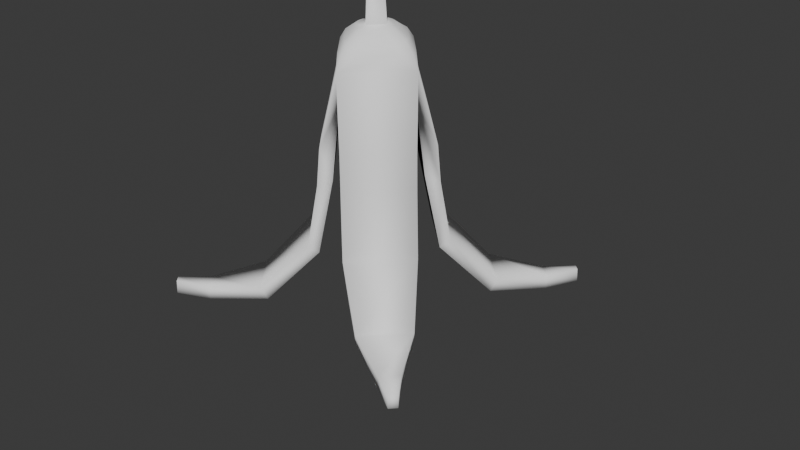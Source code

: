 # Source: Bananna_Splat.blend  (saved by Blender 4.0.36; exported with 4.5.12 LTS)
import bpy
from mathutils import Matrix  # noqa: F401  (used for matrix-valued properties, if any)

bpy.ops.wm.read_factory_settings(use_empty=True)
scene = bpy.context.scene
scene.name = 'Scene'

# ---- collections
col_collection = bpy.data.collections.new('Collection'); scene.collection.children.link(col_collection)

# ---- materials (node trees are filled in below, after node groups)
mat_material_001 = bpy.data.materials.new('Material.001')
mat_material_001.use_transparent_shadow = False
mat_material_002 = bpy.data.materials.new('Material.002')
mat_material_002.use_transparent_shadow = False

# ---- material node trees
mat_material_001.use_nodes = True; mat_material_001.node_tree.nodes.clear()
_N = mat_material_001.node_tree.nodes; _L = mat_material_001.node_tree.links
n0 = _N.new('ShaderNodeBsdfPrincipled'); n0.name = 'Principled BSDF'; n0.location = (10, 300)
n0.inputs[0].default_value = (1.0, 1.0, 1.0, 1.0)
n0.inputs[2].default_value = 1.0
n0.inputs[3].default_value = 1.45
n1 = _N.new('ShaderNodeOutputMaterial'); n1.name = 'Material Output'; n1.location = (300, 300)
_L.new(n0.outputs[0], n1.inputs[0])
n1.is_active_output = True
mat_material_002.use_nodes = True; mat_material_002.node_tree.nodes.clear()
_N = mat_material_002.node_tree.nodes; _L = mat_material_002.node_tree.links
n0 = _N.new('ShaderNodeBsdfPrincipled'); n0.name = 'Principled BSDF'; n0.location = (10, 300)
n0.inputs[0].default_value = (0.0, 0.0, 0.0, 1.0)
n0.inputs[2].default_value = 1.0
n0.inputs[3].default_value = 1.45
n1 = _N.new('ShaderNodeOutputMaterial'); n1.name = 'Material Output'; n1.location = (300, 300)
_L.new(n0.outputs[0], n1.inputs[0])
n1.is_active_output = True

# ---- world
world_world = bpy.data.worlds.new('World'); scene.world = world_world
world_world.use_nodes = True; world_world.node_tree.nodes.clear()
_N = world_world.node_tree.nodes; _L = world_world.node_tree.links
n0 = _N.new('ShaderNodeOutputWorld'); n0.name = 'World Output'; n0.location = (300, 300)
n1 = _N.new('ShaderNodeBackground'); n1.name = 'Background'; n1.location = (10, 300)
n1.inputs[0].default_value = (0.05088, 0.05088, 0.05088, 1.0)
_L.new(n1.outputs[0], n0.inputs[0])
n0.is_active_output = True
world_world.color = (0.05088, 0.05088, 0.05088)
world_world.use_sun_shadow = False
world_world.sun_shadow_jitter_overblur = 0.0

# ---- meshes
me_cube_001 = bpy.data.meshes.new('Cube.001')
me_cube_001.from_pydata([(1.822, -0.3767, 5.026), (1.885, -0.4399, 3.947), (1.436, 0.02673, 6.202), (1.551, -0.1794, 4.11), (0.4078, -1.791, 5.026), (0.471, -1.854, 3.947), (0.05939, -1.382, 6.202), (0.2175, -1.513, 4.11), (2.102, -0.657, 2.163), (1.888, -0.4428, 1.978), (0.4739, -1.857, 1.978), (0.6881, -2.071, 2.163), (2.924, -1.8, 0.7315), (2.792, -1.668, 0.3776), (1.699, -2.761, 0.3776), (1.831, -2.893, 0.7315), (3.672, -3.22, 0.4967), (3.656, -3.204, 0.1032), (3.235, -3.625, 0.1032), (3.251, -3.641, 0.4967), (4.208, -3.998, 0.5855), (4.218, -4.007, 0.1956), (4.038, -4.187, 0.1956), (4.029, -4.177, 0.5855), (-0.3211, -1.776, 5.026), (-0.3896, -1.834, 3.947), (0.08185, -0.352, 8.085), (-0.1102, -1.515, 4.11), (-1.607, -0.2443, 5.026), (-1.675, -0.3018, 3.947), (-1.173, 0.08446, 6.202), (-1.322, -0.07025, 4.11), (-0.6248, -2.031, 2.163), (-0.3927, -1.836, 1.978), (-1.678, -0.3044, 1.978), (-1.91, -0.4991, 2.163), (-1.835, -2.75, 0.7315), (-1.692, -2.63, 0.3776), (-2.686, -1.446, 0.3776), (-2.829, -1.566, 0.7315), (-3.315, -3.372, 0.4967), (-3.297, -3.357, 0.1032), (-3.68, -2.901, 0.1032), (-3.698, -2.915, 0.4967), (-4.136, -3.838, 0.5855), (-4.147, -3.846, 0.1956), (-4.31, -3.652, 0.1956), (-4.299, -3.643, 0.5855), (-1.607, 0.4167, 5.026), (-1.675, 0.4742, 3.947), (0.4685, 0.04367, 8.085), (-1.322, 0.2392, 4.11), (-0.3211, 1.949, 5.026), (-0.3896, 2.006, 3.947), (0.08248, 1.493, 6.202), (-0.1102, 1.684, 4.11), (-1.91, 0.6716, 2.163), (-1.678, 0.4768, 1.978), (-0.3927, 2.009, 1.978), (-0.6248, 2.204, 2.163), (-2.829, 1.739, 0.7315), (-2.686, 1.619, 0.3776), (-1.692, 2.803, 0.3776), (-1.835, 2.923, 0.7315), (-3.698, 3.088, 0.4967), (-3.68, 3.073, 0.1032), (-3.297, 3.529, 0.1032), (-3.315, 3.544, 0.4967), (-4.299, 3.816, 0.5855), (-4.31, 3.825, 0.1956), (-4.147, 4.019, 0.1956), (-4.136, 4.01, 0.5855), (0.4568, 1.841, 5.026), (0.52, 1.904, 3.947), (-0.2707, 0.06766, 8.085), (0.2636, 1.566, 4.11), (1.871, 0.4266, 5.026), (1.934, 0.4899, 3.947), (0.08148, 0.463, 8.085), (1.597, 0.2328, 4.11), (0.7371, 2.121, 2.163), (0.5229, 1.907, 1.978), (1.937, 0.4928, 1.978), (2.151, 0.707, 2.163), (1.88, 2.943, 0.7315), (1.748, 2.811, 0.3776), (2.841, 1.718, 0.3776), (2.973, 1.85, 0.7315), (3.3, 3.691, 0.4967), (3.284, 3.675, 0.1032), (3.705, 3.254, 0.1032), (3.721, 3.27, 0.4967), (4.078, 4.227, 0.5855), (4.087, 4.237, 0.1956), (4.267, 4.057, 0.1956), (4.257, 4.048, 0.5855), (0.08202, 0.373, 9.412), (-0.2757, 0.065, 9.468), (0.08374, -0.2619, 9.411), (0.3692, 0.04631, 9.348), (0.3864, 0.3614, 10.62), (0.1538, 0.06466, 10.78), (0.3866, -0.2504, 10.62), (0.6364, 0.04672, 10.44), (0.7194, 0.4062, 10.97), (0.5292, 0.06635, 11.24), (0.7196, -0.2951, 10.97), (0.9154, 0.04569, 10.7), (1.194, 0.329, 7.487), (1.186, -0.2693, 7.486), (1.517, 0.02498, 7.084), (1.325, 0.02787, 7.469), (0.6565, -0.1884, 7.972), (0.6628, 0.268, 7.973), (0.5336, 0.04266, 8.076), (0.7198, 0.03931, 8.005), (0.9793, 0.3006, 7.778), (0.9721, -0.2326, 7.777), (1.101, 0.0321, 7.758), (0.351, -1.136, 7.475), (-0.2129, -1.113, 7.477), (0.05709, -1.469, 7.093), (0.064, -1.271, 7.46), (-0.1325, -0.5381, 7.98), (0.2914, -0.5554, 7.978), (0.07887, -0.4543, 8.066), (0.0754, -0.6304, 7.993), (0.325, -0.9103, 7.765), (-0.1798, -0.8891, 7.768), (0.06789, -1.058, 7.728), (-0.9841, -0.1596, 7.507), (-0.9723, 0.3219, 7.512), (-1.25, 0.08621, 7.156), (-1.105, 0.08395, 7.466), (-0.4835, 0.2569, 7.981), (-0.4886, -0.1129, 7.981), (-0.3771, 0.06945, 8.064), (-0.5425, 0.07265, 7.993), (-0.801, -0.1414, 7.774), (-0.795, 0.2977, 7.773), (-0.8983, 0.07978, 7.752), (0.3099, 0.6474, 7.975), (-0.1442, 0.6424, 7.977), (0.0811, 0.5457, 8.072), (0.08127, 0.726, 8.0), (-0.211, 1.189, 7.502), (0.3839, 1.215, 7.48), (0.08158, 1.58, 7.07), (0.08301, 1.368, 7.462), (-0.1844, 0.9836, 7.773), (0.3507, 0.99, 7.771), (0.08231, 1.148, 7.737)], [], [(0, 1, 3, 2), (2, 3, 7, 6), (6, 7, 5, 4), (4, 5, 1, 0), (2, 110, 0), (1, 5, 11, 8), (11, 10, 14, 15), (7, 3, 9, 10), (5, 7, 10, 11), (3, 1, 8, 9), (15, 14, 18, 19), (9, 8, 12, 13), (8, 11, 15, 12), (10, 9, 13, 14), (16, 19, 23, 20), (13, 12, 16, 17), (12, 15, 19, 16), (14, 13, 17, 18), (22, 21, 20, 23), (18, 17, 21, 22), (19, 18, 22, 23), (17, 16, 20, 21), (24, 25, 27, 6), (6, 27, 31, 30), (30, 31, 29, 28), (28, 29, 25, 24), (6, 121, 24), (25, 29, 35, 32), (35, 34, 38, 39), (31, 27, 33, 34), (29, 31, 34, 35), (27, 25, 32, 33), (39, 38, 42, 43), (33, 32, 36, 37), (32, 35, 39, 36), (34, 33, 37, 38), (40, 43, 47, 44), (37, 36, 40, 41), (36, 39, 43, 40), (38, 37, 41, 42), (46, 45, 44, 47), (42, 41, 45, 46), (43, 42, 46, 47), (41, 40, 44, 45), (48, 49, 51, 30), (30, 51, 55, 54), (54, 55, 53, 52), (52, 53, 49, 48), (30, 132, 48), (49, 53, 59, 56), (59, 58, 62, 63), (55, 51, 57, 58), (53, 55, 58, 59), (51, 49, 56, 57), (63, 62, 66, 67), (57, 56, 60, 61), (56, 59, 63, 60), (58, 57, 61, 62), (64, 67, 71, 68), (61, 60, 64, 65), (60, 63, 67, 64), (62, 61, 65, 66), (70, 69, 68, 71), (66, 65, 69, 70), (67, 66, 70, 71), (65, 64, 68, 69), (72, 73, 75, 54), (54, 75, 79, 2), (2, 79, 77, 76), (76, 77, 73, 72), (76, 110, 2), (73, 77, 83, 80), (83, 82, 86, 87), (79, 75, 81, 82), (77, 79, 82, 83), (75, 73, 80, 81), (87, 86, 90, 91), (81, 80, 84, 85), (80, 83, 87, 84), (82, 81, 85, 86), (88, 91, 95, 92), (85, 84, 88, 89), (84, 87, 91, 88), (86, 85, 89, 90), (94, 93, 92, 95), (90, 89, 93, 94), (91, 90, 94, 95), (89, 88, 92, 93), (26, 50, 99, 98), (138, 128, 123, 135), (119, 109, 117, 127), (127, 117, 112, 124), (74, 78, 143, 142, 134, 136), (50, 26, 125, 124, 112, 114), (98, 99, 103, 102), (78, 74, 97, 96), (50, 78, 96, 99), (74, 26, 98, 97), (103, 100, 104, 107), (96, 97, 101, 100), (99, 96, 100, 103), (97, 98, 102, 101), (105, 106, 107, 104), (101, 102, 106, 105), (102, 103, 107, 106), (100, 101, 105, 104), (30, 28, 132), (145, 131, 139, 149), (6, 4, 121), (52, 147, 54), (116, 150, 141, 113), (78, 50, 114, 113, 141, 143), (26, 74, 136, 135, 123, 125), (108, 111, 110), (111, 109, 110), (112, 115, 114), (115, 113, 114), (108, 116, 118, 111), (111, 118, 117, 109), (116, 113, 115, 118), (118, 115, 112, 117), (130, 120, 128, 138), (119, 122, 121), (122, 120, 121), (123, 126, 125), (126, 124, 125), (119, 127, 129, 122), (122, 129, 128, 120), (127, 124, 126, 129), (129, 126, 123, 128), (147, 110, 76, 72), (130, 133, 132), (133, 131, 132), (134, 137, 136), (137, 135, 136), (130, 138, 140, 133), (133, 140, 139, 131), (138, 135, 137, 140), (140, 137, 134, 139), (108, 146, 150, 116), (141, 144, 143), (144, 142, 143), (145, 148, 147), (148, 146, 147), (150, 146, 148, 151), (151, 148, 145, 149), (141, 150, 151, 144), (144, 151, 149, 142), (149, 139, 134, 142), (6, 30, 54, 2), (132, 147, 52, 48), (131, 145, 147, 132), (28, 24, 121, 132), (120, 130, 132, 121), (121, 4, 0, 110), (109, 119, 121, 110), (54, 147, 72), (110, 147, 146, 108)])
me_cube_001.polygons.foreach_set('use_smooth', [1, 1, 1, 1, 1, 1, 1, 1, 1, 1, 1, 1, 1, 1, 1, 1, 1, 1, 1, 1, 1, 1, 1, 1, 1, 1, 1, 1, 1, 1, 1, 1, 1, 1, 1, 1, 1, 1, 1, 1, 1, 1, 1, 1, 1, 1, 1, 1, 1, 1, 1, 1, 1, 1, 1, 1, 1, 1, 1, 1, 1, 1, 1, 1, 1, 1, 1, 1, 1, 1, 1, 1, 1, 1, 1, 1, 1, 1, 1, 1, 1, 1, 1, 1, 1, 1, 1, 1, 1, 1, 1, 1, 1, 1, 1, 1, 1, 1, 1, 1, 1, 1, 1, 1, 1, 1, 1, 1, 1, 1, 1, 1, 1, 1, 1, 1, 1, 1, 1, 1, 1, 1, 1, 1, 1, 1, 1, 1, 1, 1, 1, 1, 1, 1, 1, 1, 1, 1, 1, 1, 1, 1, 1, 1, 1, 1, 1, 1, 1, 0, 1, 1, 1, 1, 1, 1, 1, 1])
me_cube_001.polygons.foreach_set('material_index', [0, 1, 0, 0, 0, 0, 0, 1, 0, 0, 0, 0, 0, 1, 0, 0, 0, 1, 0, 1, 0, 0, 0, 1, 0, 0, 0, 0, 0, 1, 0, 0, 0, 0, 0, 1, 0, 0, 0, 1, 0, 1, 0, 0, 0, 1, 0, 0, 0, 0, 0, 1, 0, 0, 0, 0, 0, 1, 0, 0, 0, 1, 0, 1, 0, 0, 0, 1, 0, 0, 0, 0, 0, 1, 0, 0, 0, 0, 0, 1, 0, 0, 0, 1, 0, 1, 0, 0, 0, 0, 0, 0, 0, 0, 0, 0, 0, 0, 0, 0, 0, 0, 0, 0, 0, 0, 0, 0, 0, 0, 0, 0, 0, 0, 0, 0, 0, 0, 0, 0, 0, 0, 0, 0, 0, 0, 0, 0, 0, 0, 0, 0, 0, 0, 0, 0, 0, 0, 0, 0, 0, 0, 0, 0, 0, 0, 0, 0, 0, 1, 0, 0, 0, 0, 0, 0, 0, 0])
_uv = me_cube_001.uv_layers.new(name='UVMap')
_uv.uv.foreach_set('vector', [0.4948, 0.0, 0.625, 0.0, 0.625, 0.25, 0.2866, 0.2507, 0.2866, 0.2507, 0.625, 0.25, 0.625, 0.5, 0.3309, 0.5008, 0.3309, 0.5008, 0.625, 0.5, 0.625, 0.75, 0.4948, 0.75, 0.4948, 0.75, 0.625, 0.75, 0.625, 1.0, 0.4948, 1.0, 0.3311, 0.5007, 0.348, 0.5004, 0.4948, 1.0, 0.625, 1.0, 0.625, 0.75, 0.625, 0.75, 0.625, 1.0, 0.625, 0.75, 0.625, 0.5, 0.625, 0.5, 0.625, 0.75, 0.625, 0.5, 0.625, 0.25, 0.625, 0.25, 0.625, 0.5, 0.625, 0.75, 0.625, 0.5, 0.625, 0.5, 0.625, 0.75, 0.625, 0.25, 0.625, 0.0, 0.625, 0.0, 0.625, 0.25, 0.625, 0.75, 0.625, 0.5, 0.625, 0.5, 0.625, 0.75, 0.625, 0.25, 0.625, 0.0, 0.625, 0.0, 0.625, 0.25, 0.625, 1.0, 0.625, 0.75, 0.625, 0.75, 0.625, 1.0, 0.625, 0.5, 0.625, 0.25, 0.625, 0.25, 0.625, 0.5, 0.625, 1.0, 0.625, 0.75, 0.625, 0.75, 0.625, 1.0, 0.625, 0.25, 0.625, 0.0, 0.625, 0.0, 0.625, 0.25, 0.625, 1.0, 0.625, 0.75, 0.625, 0.75, 0.625, 1.0, 0.625, 0.5, 0.625, 0.25, 0.625, 0.25, 0.625, 0.5, 0.625, 0.5, 0.875, 0.5, 0.875, 0.75, 0.625, 0.75, 0.625, 0.5, 0.625, 0.25, 0.625, 0.25, 0.625, 0.5, 0.625, 0.75, 0.625, 0.5, 0.625, 0.5, 0.625, 0.75, 0.625, 0.25, 0.625, 0.0, 0.625, 0.0, 0.625, 0.25, 0.4948, 0.0, 0.625, 0.0, 0.625, 0.25, 0.2866, 0.2495, 0.2866, 0.2495, 0.625, 0.25, 0.625, 0.5, 0.331, 0.4999, 0.331, 0.4999, 0.625, 0.5, 0.625, 0.75, 0.4948, 0.75, 0.4948, 0.75, 0.625, 0.75, 0.625, 1.0, 0.4948, 1.0, 0.3309, 0.5008, 0.3483, 0.5005, 0.4948, 1.0, 0.625, 1.0, 0.625, 0.75, 0.625, 0.75, 0.625, 1.0, 0.625, 0.75, 0.625, 0.5, 0.625, 0.5, 0.625, 0.75, 0.625, 0.5, 0.625, 0.25, 0.625, 0.25, 0.625, 0.5, 0.625, 0.75, 0.625, 0.5, 0.625, 0.5, 0.625, 0.75, 0.625, 0.25, 0.625, 0.0, 0.625, 0.0, 0.625, 0.25, 0.625, 0.75, 0.625, 0.5, 0.625, 0.5, 0.625, 0.75, 0.625, 0.25, 0.625, 0.0, 0.625, 0.0, 0.625, 0.25, 0.625, 1.0, 0.625, 0.75, 0.625, 0.75, 0.625, 1.0, 0.625, 0.5, 0.625, 0.25, 0.625, 0.25, 0.625, 0.5, 0.625, 1.0, 0.625, 0.75, 0.625, 0.75, 0.625, 1.0, 0.625, 0.25, 0.625, 0.0, 0.625, 0.0, 0.625, 0.25, 0.625, 1.0, 0.625, 0.75, 0.625, 0.75, 0.625, 1.0, 0.625, 0.5, 0.625, 0.25, 0.625, 0.25, 0.625, 0.5, 0.625, 0.5, 0.875, 0.5, 0.875, 0.75, 0.625, 0.75, 0.625, 0.5, 0.625, 0.25, 0.625, 0.25, 0.625, 0.5, 0.625, 0.75, 0.625, 0.5, 0.625, 0.5, 0.625, 0.75, 0.625, 0.25, 0.625, 0.0, 0.625, 0.0, 0.625, 0.25, 0.4948, 0.0, 0.625, 0.0, 0.625, 0.25, 0.2869, 0.2509, 0.2869, 0.2509, 0.625, 0.25, 0.625, 0.5, 0.3308, 0.5004, 0.3308, 0.5004, 0.625, 0.5, 0.625, 0.75, 0.4948, 0.75, 0.4948, 0.75, 0.625, 0.75, 0.625, 1.0, 0.4948, 1.0, 0.331, 0.4999, 0.3511, 0.4999, 0.4948, 1.0, 0.625, 1.0, 0.625, 0.75, 0.625, 0.75, 0.625, 1.0, 0.625, 0.75, 0.625, 0.5, 0.625, 0.5, 0.625, 0.75, 0.625, 0.5, 0.625, 0.25, 0.625, 0.25, 0.625, 0.5, 0.625, 0.75, 0.625, 0.5, 0.625, 0.5, 0.625, 0.75, 0.625, 0.25, 0.625, 0.0, 0.625, 0.0, 0.625, 0.25, 0.625, 0.75, 0.625, 0.5, 0.625, 0.5, 0.625, 0.75, 0.625, 0.25, 0.625, 0.0, 0.625, 0.0, 0.625, 0.25, 0.625, 1.0, 0.625, 0.75, 0.625, 0.75, 0.625, 1.0, 0.625, 0.5, 0.625, 0.25, 0.625, 0.25, 0.625, 0.5, 0.625, 1.0, 0.625, 0.75, 0.625, 0.75, 0.625, 1.0, 0.625, 0.25, 0.625, 0.0, 0.625, 0.0, 0.625, 0.25, 0.625, 1.0, 0.625, 0.75, 0.625, 0.75, 0.625, 1.0, 0.625, 0.5, 0.625, 0.25, 0.625, 0.25, 0.625, 0.5, 0.625, 0.5, 0.875, 0.5, 0.875, 0.75, 0.625, 0.75, 0.625, 0.5, 0.625, 0.25, 0.625, 0.25, 0.625, 0.5, 0.625, 0.75, 0.625, 0.5, 0.625, 0.5, 0.625, 0.75, 0.625, 0.25, 0.625, 0.0, 0.625, 0.0, 0.625, 0.25, 0.4948, 0.0, 0.625, 0.0, 0.625, 0.25, 0.2867, 0.2503, 0.2867, 0.2503, 0.625, 0.25, 0.625, 0.5, 0.3311, 0.5007, 0.3311, 0.5007, 0.625, 0.5, 0.625, 0.75, 0.4948, 0.75, 0.4948, 0.75, 0.625, 0.75, 0.625, 1.0, 0.4948, 1.0, 0.4948, 0.75, 0.0, 0.0, 0.3311, 0.5007, 0.625, 1.0, 0.625, 0.75, 0.625, 0.75, 0.625, 1.0, 0.625, 0.75, 0.625, 0.5, 0.625, 0.5, 0.625, 0.75, 0.625, 0.5, 0.625, 0.25, 0.625, 0.25, 0.625, 0.5, 0.625, 0.75, 0.625, 0.5, 0.625, 0.5, 0.625, 0.75, 0.625, 0.25, 0.625, 0.0, 0.625, 0.0, 0.625, 0.25, 0.625, 0.75, 0.625, 0.5, 0.625, 0.5, 0.625, 0.75, 0.625, 0.25, 0.625, 0.0, 0.625, 0.0, 0.625, 0.25, 0.625, 1.0, 0.625, 0.75, 0.625, 0.75, 0.625, 1.0, 0.625, 0.5, 0.625, 0.25, 0.625, 0.25, 0.625, 0.5, 0.625, 1.0, 0.625, 0.75, 0.625, 0.75, 0.625, 1.0, 0.625, 0.25, 0.625, 0.0, 0.625, 0.0, 0.625, 0.25, 0.625, 1.0, 0.625, 0.75, 0.625, 0.75, 0.625, 1.0, 0.625, 0.5, 0.625, 0.25, 0.625, 0.25, 0.625, 0.5, 0.625, 0.5, 0.875, 0.5, 0.875, 0.75, 0.625, 0.75, 0.625, 0.5, 0.625, 0.25, 0.625, 0.25, 0.625, 0.5, 0.625, 0.75, 0.625, 0.5, 0.625, 0.5, 0.625, 0.75, 0.625, 0.25, 0.625, 0.0, 0.625, 0.0, 0.625, 0.25, 0.0, 0.0, 0.0, 0.0, 0.0, 0.0, 0.0, 0.0, 0.0, 0.0, 0.0, 0.0, 0.0, 0.0, 0.0, 0.0, 0.3148, 0.5002, 0.1736, 0.5, 0.1844, 0.5, 0.3136, 0.5, 0.0, 0.0, 0.0, 0.0, 0.0, 0.0, 0.0, 0.0, 0.0, 0.0, 0.0, 0.0, 0.0, 0.0, 0.0, 0.0, 0.0, 0.0, 0.0, 0.0, 0.0, 0.0, 0.0, 0.0, 0.0, 0.0, 0.0, 0.0, 0.0, 0.0, 0.0, 0.0, 0.0, 0.0, 0.0, 0.0, 0.0, 0.0, 0.0, 0.0, 0.0, 0.0, 0.0, 0.0, 0.0, 0.0, 0.0, 0.0, 0.0, 0.0, 0.0, 0.0, 0.0, 0.0, 0.0, 0.0, 0.0, 0.0, 0.0, 0.0, 0.0, 0.0, 0.0, 0.0, 0.0, 0.0, 0.0, 0.0, 0.0, 0.0, 0.0, 0.0, 0.0, 0.0, 0.0, 0.0, 0.0, 0.0, 0.0, 0.0, 0.0, 0.0, 0.0, 0.0, 0.0, 0.0, 0.0, 0.0, 0.0, 0.0, 0.0, 0.0, 0.0, 0.0, 0.0, 0.0, 0.0, 0.0, 0.0, 0.0, 0.0, 0.0, 0.0, 0.0, 0.0, 0.0, 0.0, 0.0, 0.0, 0.0, 0.0, 0.0, 0.0, 0.0, 0.0, 0.0, 0.0, 0.0, 0.0, 0.0, 0.0, 0.0, 0.0, 0.0, 0.0, 0.0, 0.0, 0.0, 0.331, 0.4999, 0.4948, 0.75, 0.3511, 0.4999, 0.3093, 0.5001, 0.1649, 0.5, 0.1749, 0.5, 0.3074, 0.5, 0.3309, 0.5008, 0.4948, 0.75, 0.3483, 0.5005, 0.4948, 0.75, 0.0, 0.0, 0.125, 0.5, 0.0, 0.0, 0.0, 0.0, 0.0, 0.0, 0.0, 0.0, 0.0, 0.0, 0.0, 0.0, 0.0, 0.0, 0.0, 0.0, 0.0, 0.0, 0.0, 0.0, 0.0, 0.0, 0.0, 0.0, 0.0, 0.0, 0.0, 0.0, 0.0, 0.0, 0.0, 0.0, 0.125, 0.5, 0.1385, 0.5, 0.125, 0.5, 0.1385, 0.5, 0.1736, 0.5, 0.125, 0.5, 0.0, 0.0, 0.0, 0.0, 0.0, 0.0, 0.0, 0.0, 0.0, 0.0, 0.0, 0.0, 0.316, 0.5001, 0.3163, 0.5, 0.3667, 0.5, 0.3651, 0.5001, 0.1285, 0.5, 0.1334, 0.5, 0.1844, 0.5, 0.1736, 0.5, 0.0, 0.0, 0.0, 0.0, 0.0, 0.0, 0.0, 0.0, 0.0, 0.0, 0.0, 0.0, 0.0, 0.0, 0.0, 0.0, 0.3246, 0.5, 0.1755, 0.5, 0.1881, 0.5, 0.3258, 0.5, 0.13, 0.5, 0.1413, 0.5, 0.125, 0.5, 0.1413, 0.5, 0.1755, 0.5, 0.125, 0.5, 0.0, 0.0, 0.0, 0.0, 0.0, 0.0, 0.0, 0.0, 0.0, 0.0, 0.0, 0.0, 0.3148, 0.5002, 0.3136, 0.5, 0.3653, 0.5, 0.3646, 0.5001, 0.1297, 0.5, 0.135, 0.5, 0.1881, 0.5, 0.1755, 0.5, 0.0, 0.0, 0.0, 0.0, 0.0, 0.0, 0.0, 0.0, 0.0, 0.0, 0.0, 0.0, 0.0, 0.0, 0.0, 0.0, 0.0, 0.0, 0.0, 0.0, 0.4948, 0.75, 0.4948, 1.0, 0.3246, 0.5, 0.3541, 0.5, 0.3511, 0.4999, 0.3541, 0.5, 0.364, 0.5, 0.3511, 0.4999, 0.0, 0.0, 0.0, 0.0, 0.0, 0.0, 0.0, 0.0, 0.0, 0.0, 0.0, 0.0, 0.3246, 0.5, 0.3258, 0.5, 0.3671, 0.5, 0.3649, 0.5, 0.1274, 0.5, 0.133, 0.5, 0.1749, 0.5, 0.1649, 0.5, 0.0, 0.0, 0.0, 0.0, 0.0, 0.0, 0.0, 0.0, 0.0, 0.0, 0.0, 0.0, 0.0, 0.0, 0.0, 0.0, 0.316, 0.5001, 0.1767, 0.5, 0.1889, 0.5, 0.3163, 0.5, 0.0, 0.0, 0.0, 0.0, 0.0, 0.0, 0.0, 0.0, 0.0, 0.0, 0.0, 0.0, 0.3093, 0.5001, 0.3464, 0.5001, 0.3472, 0.5003, 0.3464, 0.5001, 0.3586, 0.5001, 0.3472, 0.5003, 0.1889, 0.5, 0.1767, 0.5, 0.1298, 0.5, 0.1346, 0.5, 0.3648, 0.5, 0.3644, 0.5001, 0.3093, 0.5001, 0.3074, 0.5, 0.0, 0.0, 0.0, 0.0, 0.0, 0.0, 0.0, 0.0, 0.0, 0.0, 0.0, 0.0, 0.0, 0.0, 0.0, 0.0, 0.0, 0.0, 0.0, 0.0, 0.0, 0.0, 0.0, 0.0, 0.0, 0.0, 0.0, 0.0, 0.0, 0.0, 0.0, 0.0, 0.0, 0.0, 0.0, 0.0, 0.4948, 0.75, 0.4948, 1.0, 0.1649, 0.5, 0.3093, 0.5001, 0.3472, 0.5003, 0.0, 0.0, 0.4948, 0.75, 0.4948, 1.0, 0.0, 0.0, 0.0, 0.0, 0.1755, 0.5, 0.3246, 0.5, 0.3511, 0.4999, 0.0, 0.0, 0.0, 0.0, 0.4948, 0.75, 0.4948, 1.0, 0.0, 0.0, 0.1736, 0.5, 0.3148, 0.5002, 0.125, 0.5, 0.0, 0.0, 0.125, 0.5, 0.0, 0.0, 0.4948, 1.0, 0.0, 0.0, 0.0, 0.0, 0.3586, 0.5001, 0.316, 0.5001])
me_cube_001.materials.append(mat_material_001)
me_cube_001.materials.append(mat_material_002)
me_cube_001.update()
arm_armature = bpy.data.armatures.new('Armature')  # bones are not reproduced

# ---- objects
ob_cube = bpy.data.objects.new('Cube', me_cube_001)
ob_armature = bpy.data.objects.new('Armature', arm_armature)

# ---- transforms, parenting, visibility, modifiers, constraints
ob_cube.parent = ob_armature
ob_cube.matrix_parent_inverse = Matrix(((-1.0, 2.029e-14, -1.51e-07, 1.387e-06), (-2.029e-14, 1.0, 2.687e-07, -2.469e-06), (1.51e-07, 2.687e-07, -1.0, 9.188), (0.0, -0.0, 0.0, 1.0)))
ob_cube.location = (0.0, 0.0, 0.0)
_vg = ob_cube.vertex_groups.new(name='Bone')
for _i, _w in zip([96, 97, 98, 99, 100, 101, 102, 103, 104, 105, 106, 107], [0.9694, 0.9783, 0.9736, 0.9625, 0.983, 0.984, 0.9829, 0.9813, 0.9834, 0.9843, 0.9833, 0.9825]): _vg.add([_i], _w, 'REPLACE')
_vg = ob_cube.vertex_groups.new(name='Bone.002')
for _i, _w in zip([26, 50, 108, 109, 110, 111, 112, 113, 114, 115, 116, 117, 118, 119, 120, 121, 122, 123, 124, 125, 126, 127, 128, 129], [0.8033, 0.07357, 0.04184, 0.4282, 0.03822, 0.1444, 0.5602, 0.04695, 0.09643, 0.1832, 0.05472, 0.5407, 0.2011, 0.4703, 0.09701, 0.05693, 0.3313, 0.201, 0.754, 0.7469, 0.5942, 0.6512, 0.144, 0.4452]): _vg.add([_i], _w, 'REPLACE')
_vg = ob_cube.vertex_groups.new(name='Bone.009')
for _i, _w in zip([0, 1, 2, 3, 4, 5, 6, 7, 8, 9, 10, 11, 12, 13, 14, 15, 16, 17, 18, 19, 20, 21, 22, 23], [0.8026, 0.968, 0.0749, 0.968, 0.7272, 1.008, 0.0511, 0.9459, 0.9968, 0.9978, 0.9987, 0.9997, 0.9998, 0.9999, 0.9999, 0.9999, 0.9999, 0.9999, 0.9999, 0.9999, 0.9999, 0.9999, 0.9999, 0.9999]): _vg.add([_i], _w, 'REPLACE')
_vg = ob_cube.vertex_groups.new(name='Bone.003')
for _i, _w in zip([4, 6, 109, 119, 120, 121, 122, 123, 124, 125, 126, 127, 128, 129, 130, 133, 135, 136, 137, 138, 140], [0.05739, 0.2309, 0.01336, 0.1997, 0.3916, 0.4222, 0.2829, 0.3636, 0.06472, 0.08633, 0.1657, 0.1234, 0.3901, 0.2354, 0.1121, 0.04684, 0.2963, 0.01509, 0.09067, 0.2664, 0.0925]): _vg.add([_i], _w, 'REPLACE')
_vg = ob_cube.vertex_groups.new(name='Bone.010')
for _i, _w in zip([4, 6, 24, 25, 27, 28, 29, 30, 31, 32, 33, 34, 35, 36, 37, 38, 39, 40, 41, 42, 43, 44, 45, 46, 47, 121], [0.06672, 0.2175, 0.4727, 0.4979, 0.4977, 0.3987, 0.5104, 0.06256, 0.4839, 0.4999, 0.4999, 0.5001, 0.5007, 0.5, 0.5, 0.5, 0.5, 0.5, 0.5, 0.5, 0.5, 0.5, 0.5, 0.5, 0.5, 0.01558]): _vg.add([_i], _w, 'REPLACE')
_vg = ob_cube.vertex_groups.new(name='Bone.004')
for _i, _w in zip([4, 6, 109, 119, 120, 121, 122, 123, 124, 125, 126, 127, 128, 129, 130, 133, 135, 136, 137, 138, 140], [0.05739, 0.2309, 0.01336, 0.1997, 0.3916, 0.4222, 0.2829, 0.3636, 0.06472, 0.08633, 0.1657, 0.1234, 0.3901, 0.2354, 0.1121, 0.04684, 0.2963, 0.01509, 0.09067, 0.2664, 0.0925]): _vg.add([_i], _w, 'REPLACE')
_vg = ob_cube.vertex_groups.new(name='Bone.011')
for _i, _w in zip([4, 6, 24, 25, 27, 28, 29, 30, 31, 32, 33, 34, 35, 36, 37, 38, 39, 40, 41, 42, 43, 44, 45, 46, 47, 121], [0.06672, 0.2175, 0.4727, 0.4979, 0.4977, 0.3987, 0.5104, 0.06256, 0.4839, 0.4999, 0.4999, 0.5001, 0.5007, 0.5, 0.5, 0.5, 0.5, 0.5, 0.5, 0.5, 0.5, 0.5, 0.5, 0.5, 0.5, 0.01558]): _vg.add([_i], _w, 'REPLACE')
_vg = ob_cube.vertex_groups.new(name='Bone.005')
for _i, _w in zip([26, 28, 30, 48, 52, 54, 72, 74, 78, 120, 123, 128, 130, 131, 132, 133, 134, 135, 136, 137, 138, 139, 140, 141, 142, 143, 144, 145, 146, 147, 148, 149, 150, 151], [0.02147, 0.07936, 0.358, 0.04057, 0.05104, 0.2393, 0.01707, 0.4682, 0.04841, 0.03777, 0.004086, 0.005964, 0.375, 0.473, 0.473, 0.4421, 0.4646, 0.188, 0.4621, 0.3995, 0.2215, 0.4654, 0.3988, 0.02382, 0.3536, 0.06494, 0.1329, 0.4264, 0.1588, 0.4199, 0.3506, 0.4001, 0.08766, 0.2603]): _vg.add([_i], _w, 'REPLACE')
_vg = ob_cube.vertex_groups.new(name='Bone.012')
for _i, _w in zip([30, 48, 49, 51, 52, 53, 54, 55, 56, 57, 58, 59, 60, 61, 62, 63, 64, 65, 66, 67, 68, 69, 70, 71, 72, 147], [0.06005, 0.4422, 0.4921, 0.4935, 0.4374, 0.5068, 0.2127, 0.4892, 0.4991, 0.4995, 0.5, 0.5005, 0.5, 0.5, 0.5, 0.5, 0.5, 0.5, 0.5, 0.5, 0.5, 0.5, 0.5, 0.5, 0.03141, 0.02766]): _vg.add([_i], _w, 'REPLACE')
_vg = ob_cube.vertex_groups.new(name='Bone.006')
for _i, _w in zip([26, 28, 30, 48, 52, 54, 72, 74, 78, 120, 123, 128, 130, 131, 132, 133, 134, 135, 136, 137, 138, 139, 140, 141, 142, 143, 144, 145, 146, 147, 148, 149, 150, 151], [0.02147, 0.07936, 0.358, 0.04057, 0.05104, 0.2393, 0.01707, 0.4682, 0.04841, 0.03777, 0.004086, 0.005964, 0.375, 0.473, 0.473, 0.4421, 0.4646, 0.188, 0.4621, 0.3995, 0.2215, 0.4654, 0.3988, 0.02382, 0.3536, 0.06494, 0.1329, 0.4264, 0.1588, 0.4199, 0.3506, 0.4001, 0.08766, 0.2603]): _vg.add([_i], _w, 'REPLACE')
_vg = ob_cube.vertex_groups.new(name='Bone.013')
for _i, _w in zip([30, 48, 49, 51, 52, 53, 54, 55, 56, 57, 58, 59, 60, 61, 62, 63, 64, 65, 66, 67, 68, 69, 70, 71, 72, 147], [0.06005, 0.4422, 0.4921, 0.4935, 0.4374, 0.5068, 0.2127, 0.4892, 0.4991, 0.4995, 0.5, 0.5005, 0.5, 0.5, 0.5, 0.5, 0.5, 0.5, 0.5, 0.5, 0.5, 0.5, 0.5, 0.5, 0.03141, 0.02766]): _vg.add([_i], _w, 'REPLACE')
_vg = ob_cube.vertex_groups.new(name='Bone.007')
for _i, _w in zip([0, 2, 26, 50, 76, 78, 108, 109, 110, 111, 112, 113, 114, 115, 116, 117, 118, 119, 124, 127, 141, 142, 143, 144, 145, 146, 147, 148, 149, 150, 151], [0.07121, 0.3795, 0.0137, 0.4468, 0.0929, 0.4393, 0.4497, 0.2447, 0.4573, 0.4045, 0.1962, 0.4639, 0.4388, 0.3957, 0.4573, 0.2015, 0.3817, 0.0372, 0.04128, 0.02363, 0.4567, 0.1399, 0.4278, 0.3619, 0.05974, 0.3267, 0.03404, 0.1333, 0.0926, 0.4054, 0.2327]): _vg.add([_i], _w, 'REPLACE')
_vg = ob_cube.vertex_groups.new(name='Bone.014')
for _i, _w in zip([2, 54, 72, 73, 75, 76, 77, 79, 80, 81, 82, 83, 84, 85, 86, 87, 88, 89, 90, 91, 92, 93, 94, 95], [0.03, 0.008748, 0.4171, 0.4804, 0.4864, 0.3807, 0.5074, 0.4796, 0.4971, 0.4982, 0.4996, 0.5001, 0.4998, 0.4999, 0.5, 0.5, 0.5, 0.5, 0.5, 0.5, 0.5, 0.5, 0.5, 0.5]): _vg.add([_i], _w, 'REPLACE')
_vg = ob_cube.vertex_groups.new(name='Bone.008')
for _i, _w in zip([0, 2, 26, 50, 76, 78, 108, 109, 110, 111, 112, 113, 114, 115, 116, 117, 118, 119, 124, 127, 141, 142, 143, 144, 145, 146, 147, 148, 149, 150, 151], [0.07121, 0.3795, 0.0137, 0.4468, 0.0929, 0.4393, 0.4497, 0.2447, 0.4573, 0.4045, 0.1962, 0.4639, 0.4388, 0.3957, 0.4573, 0.2015, 0.3817, 0.0372, 0.04128, 0.02363, 0.4567, 0.1399, 0.4278, 0.3619, 0.05974, 0.3267, 0.03404, 0.1333, 0.0926, 0.4054, 0.2327]): _vg.add([_i], _w, 'REPLACE')
_vg = ob_cube.vertex_groups.new(name='Bone.015')
for _i, _w in zip([2, 54, 72, 73, 75, 76, 77, 79, 80, 81, 82, 83, 84, 85, 86, 87, 88, 89, 90, 91, 92, 93, 94, 95], [0.03, 0.008748, 0.4171, 0.4804, 0.4864, 0.3807, 0.5074, 0.4796, 0.4971, 0.4982, 0.4996, 0.5001, 0.4998, 0.4999, 0.5, 0.5, 0.5, 0.5, 0.5, 0.5, 0.5, 0.5, 0.5, 0.5]): _vg.add([_i], _w, 'REPLACE')
_m = ob_cube.modifiers.new('Armature', 'ARMATURE')
_m.object = ob_armature
ob_armature.location = (0.0, 0.0, 9.188)
ob_armature.rotation_euler = (-2.687e-07, 3.142, -2.029e-14)
ob_armature.show_in_front = True

# ---- collection membership
col_collection.objects.link(ob_cube)
col_collection.objects.link(ob_armature)

# ---- scene / render settings (as saved in the file)
scene.frame_start = 1; scene.frame_end = 20; scene.frame_set(5)
scene.render.engine = 'BLENDER_EEVEE_NEXT'
scene.cycles.sampling_pattern = 'TABULATED_SOBOL'
bpy.context.view_layer.update()

# ---- added for rendering (the .blend has no active camera and no usable light): camera, sun
cam_auto = bpy.data.cameras.new('AutoCamera')
cam_auto.lens = 50.0
cam_auto.sensor_width = 36.0
cam_auto.clip_end = 1000.0
ob_auto_camera = bpy.data.objects.new('AutoCamera', cam_auto)
scene.collection.objects.link(ob_auto_camera)
ob_auto_camera.location = (18.285, -20.8274, 16.4101)
ob_auto_camera.rotation_euler = (1.09748, -7.21219e-08, 0.694738)
scene.camera = ob_auto_camera
light_auto_sun = bpy.data.lights.new('AutoSun', 'SUN')
light_auto_sun.energy = 3.0
light_auto_sun.angle = 0.0523599
ob_auto_sun = bpy.data.objects.new('AutoSun', light_auto_sun)
scene.collection.objects.link(ob_auto_sun)
ob_auto_sun.rotation_euler = (0.872665, 0.174533, 0.523599)
bpy.context.view_layer.update()
